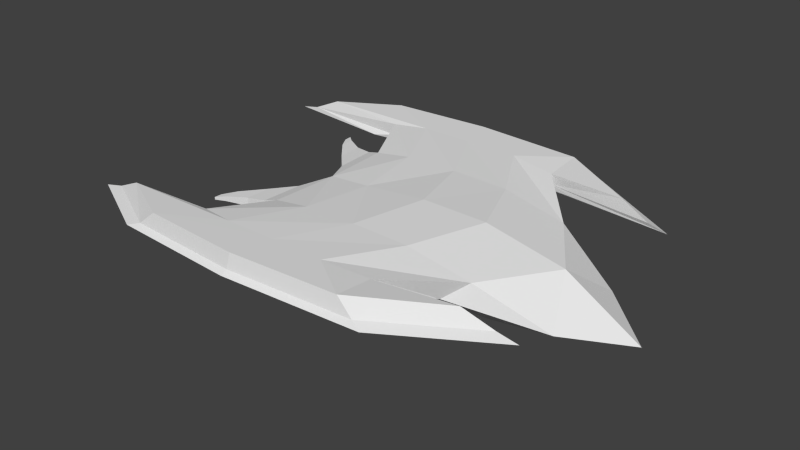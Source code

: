 # Source: boss4.blend  (saved by Blender 2.76.0; exported with 4.5.12 LTS)
import bpy
from mathutils import Matrix  # noqa: F401  (used for matrix-valued properties, if any)

bpy.ops.wm.read_factory_settings(use_empty=True)
scene = bpy.context.scene
scene.name = 'Scene'

# ---- collections
col_collection_1 = bpy.data.collections.new('Collection 1'); scene.collection.children.link(col_collection_1)

# ---- materials (node trees are filled in below, after node groups)
mat_boss4 = bpy.data.materials.new('Boss4')
mat_boss4.alpha_threshold = 0.0
mat_boss4.use_transparent_shadow = False
mat_boss4.roughness = 0.5

# ---- material node trees

# ---- world
world_world = bpy.data.worlds.new('World'); scene.world = world_world
world_world.color = (0.05088, 0.05088, 0.05088)
world_world.use_sun_shadow = False
world_world.sun_shadow_jitter_overblur = 0.0
world_world.cycles.sampling_method = 'MANUAL'
world_world.cycles.sample_map_resolution = 256

# ---- meshes
me_cube_001 = bpy.data.meshes.new('Cube.001')
me_cube_001.from_pydata([(-0.03018, -0.8117, -0.3519), (-0.08861, -1.155, 0.5674), (2.014, -0.8065, -0.3217), (1.926, -1.112, 0.3396), (-0.1383, -1.358, -0.02249), (2.991, -0.745, -0.2216), (-1.531, -0.745, -0.3215), (1.586, -1.33, 0.06638), (0.8762, -1.152, 0.5483), (0.9629, -0.8117, -0.3519), (0.7873, -1.358, -0.01341), (-1.633, -1.112, 0.05434), (-1.617, -1.142, 0.4499), (-1.006, -1.34, -0.01544), (-0.9865, -1.155, 0.5471), (-0.9285, -0.8065, -0.3455), (-0.6241, -2.237, 0.3065), (-0.6241, -2.221, 0.5753), (0.2894, -2.211, 0.5737), (1.063, -2.103, 0.5201), (1.035, -2.121, 0.3358), (-2.072, -2.106, 0.5301), (-1.475, -2.211, 0.5737), (0.2894, -2.226, 0.3055), (-2.074, -2.103, 0.3338), (-1.475, -2.226, 0.3055), (-0.7745, -2.908, 0.3483), (-0.7579, -2.853, 0.5877), (1.068, -2.744, 0.5854), (2.378, -1.957, 0.5585), (2.862, -1.87, 0.3534), (-3.499, -2.22, 0.5585), (-2.457, -2.744, 0.5854), (1.342, -2.782, 0.3466), (-3.953, -2.174, 0.3534), (-2.744, -2.782, 0.3466), (-2.556, -1.391, 0.348), (-2.563, -1.391, 0.2957), (-2.563, -1.52, 0.3479), (-2.565, -1.516, 0.3031), (-2.444, -1.407, 0.2746), (-2.44, -1.413, 0.3566), (-2.441, -1.176, 0.261), (-2.428, -1.176, 0.357), (-2.119, -0.8163, 0.3647), (-2.142, -0.8163, 0.1928), (-2.141, -1.24, 0.364), (-2.147, -1.229, 0.2173), (-1.855, -1.157, 0.1481), (-1.845, -1.175, 0.3859), (-1.847, -0.4883, 0.1084), (-1.809, -0.4883, 0.3869), (-1.709, -2.198, 0.2227), (-2.958, -2.856, 0.2755), (0.5344, -2.198, 0.2227), (1.483, -2.064, 0.2613), (-0.6275, -2.211, 0.224), (-2.472, -2.04, 0.2587), (1.524, -2.856, 0.2755), (3.191, -1.855, 0.283), (-0.7976, -2.995, 0.2774), (-4.285, -2.189, 0.283), (-0.03018, 0.8117, -0.3519), (-0.08861, 1.155, 0.5674), (2.014, 0.8065, -0.3217), (1.926, 1.112, 0.3396), (-0.1383, 1.358, -0.02249), (2.991, 0.745, -0.2216), (-1.531, 0.745, -0.3215), (1.586, 1.33, 0.06638), (0.8762, 1.152, 0.5483), (0.9629, 0.8117, -0.3519), (0.7873, 1.358, -0.01341), (-1.633, 1.112, 0.05434), (-1.617, 1.142, 0.4499), (-1.006, 1.34, -0.01544), (-0.9865, 1.155, 0.5471), (-0.9285, 0.8065, -0.3455), (-0.6241, 2.237, 0.3065), (-0.6241, 2.221, 0.5753), (0.2894, 2.211, 0.5737), (1.063, 2.103, 0.5201), (1.035, 2.121, 0.3358), (-2.072, 2.106, 0.5301), (-1.475, 2.211, 0.5737), (0.2894, 2.226, 0.3055), (-2.074, 2.103, 0.3338), (-1.475, 2.226, 0.3055), (-0.7745, 2.908, 0.3483), (-0.7579, 2.853, 0.5877), (1.068, 2.744, 0.5854), (2.378, 1.957, 0.5585), (2.862, 1.87, 0.3534), (-3.499, 2.22, 0.5585), (-2.457, 2.744, 0.5854), (1.342, 2.782, 0.3466), (-3.953, 2.174, 0.3534), (-2.744, 2.782, 0.3466), (-2.556, 1.391, 0.348), (-2.563, 1.391, 0.2957), (-2.563, 1.52, 0.3479), (-2.565, 1.516, 0.3031), (-2.444, 1.407, 0.2746), (-2.44, 1.413, 0.3566), (-2.441, 1.176, 0.261), (-2.428, 1.176, 0.357), (-2.119, 0.8163, 0.3647), (-2.142, 0.8163, 0.1928), (-2.141, 1.24, 0.364), (-2.147, 1.229, 0.2173), (-1.855, 1.157, 0.1481), (-1.845, 1.175, 0.3859), (-1.847, 0.4883, 0.1084), (-1.809, 0.4883, 0.3869), (-1.709, 2.198, 0.2227), (-2.958, 2.856, 0.2755), (0.5344, 2.198, 0.2227), (1.483, 2.064, 0.2613), (-0.6275, 2.211, 0.224), (-2.472, 2.04, 0.2587), (1.524, 2.856, 0.2755), (3.191, 1.855, 0.283), (-0.7976, 2.995, 0.2774), (-4.285, 2.189, 0.283), (-1.62, 0.0, -0.01154), (0.2415, 0.0, 0.6115), (3.875, 0.0, -0.3991), (-0.02579, 0.0, -0.5069), (-1.558, 0.0, 0.4515), (2.664, 0.0, 0.33), (2.224, 0.0, -0.5115), (1.35, 0.0, 0.6002), (0.9711, 0.0, -0.5091), (-1.57, 0.0, -0.4039), (-0.9526, 0.0, -0.4392), (-0.8469, 0.0, 0.5027)], [], [(2, 130, 126, 5), (15, 13, 11, 6), (10, 4, 0, 9), (12, 128, 51, 49), (8, 131, 125, 1), (3, 129, 131, 8), (134, 15, 6, 133), (9, 132, 130, 2), (0, 127, 132, 9), (7, 10, 9, 2), (14, 12, 21, 22), (12, 11, 24, 21), (11, 124, 133, 6), (4, 10, 23, 16), (129, 3, 5, 126), (0, 4, 13, 15), (14, 135, 128, 12), (1, 125, 135, 14), (1, 14, 22, 17), (7, 2, 5, 3), (127, 0, 15, 134), (30, 33, 58, 59), (18, 17, 27, 28), (34, 24, 57, 61), (19, 18, 28, 29), (8, 1, 17, 18), (11, 13, 25, 24), (13, 4, 16, 25), (10, 7, 20, 23), (3, 8, 18, 19), (7, 3, 19, 20), (29, 28, 33, 30), (28, 27, 26, 33), (35, 32, 31, 34), (26, 27, 32, 35), (21, 24, 34, 31), (22, 21, 31, 32), (35, 34, 61, 53), (20, 19, 29, 30), (23, 20, 55, 54), (17, 22, 32, 27), (40, 41, 38, 39), (43, 42, 37, 36), (41, 43, 36, 38), (38, 36, 37, 39), (44, 45, 42, 43), (47, 46, 41, 40), (45, 47, 40, 42), (42, 40, 39, 37), (48, 49, 46, 47), (51, 50, 45, 44), (49, 51, 44, 46), (46, 44, 43, 41), (128, 124, 50, 51), (124, 11, 48, 50), (11, 12, 49, 48), (50, 48, 47, 45), (54, 55, 59, 58), (57, 52, 53, 61), (52, 56, 60, 53), (56, 54, 58, 60), (25, 16, 56, 52), (16, 23, 54, 56), (26, 35, 53, 60), (33, 26, 60, 58), (24, 25, 52, 57), (20, 30, 59, 55), (64, 67, 126, 130), (77, 68, 73, 75), (72, 71, 62, 66), (74, 111, 113, 128), (70, 63, 125, 131), (65, 70, 131, 129), (134, 133, 68, 77), (71, 64, 130, 132), (62, 71, 132, 127), (69, 64, 71, 72), (76, 84, 83, 74), (74, 83, 86, 73), (73, 68, 133, 124), (66, 78, 85, 72), (129, 126, 67, 65), (62, 77, 75, 66), (76, 74, 128, 135), (63, 76, 135, 125), (63, 79, 84, 76), (69, 65, 67, 64), (127, 134, 77, 62), (92, 121, 120, 95), (80, 90, 89, 79), (96, 123, 119, 86), (81, 91, 90, 80), (70, 80, 79, 63), (73, 86, 87, 75), (75, 87, 78, 66), (72, 85, 82, 69), (65, 81, 80, 70), (69, 82, 81, 65), (91, 92, 95, 90), (90, 95, 88, 89), (97, 96, 93, 94), (88, 97, 94, 89), (83, 93, 96, 86), (84, 94, 93, 83), (97, 115, 123, 96), (82, 92, 91, 81), (85, 116, 117, 82), (79, 89, 94, 84), (102, 101, 100, 103), (105, 98, 99, 104), (103, 100, 98, 105), (100, 101, 99, 98), (106, 105, 104, 107), (109, 102, 103, 108), (107, 104, 102, 109), (104, 99, 101, 102), (110, 109, 108, 111), (113, 106, 107, 112), (111, 108, 106, 113), (108, 103, 105, 106), (128, 113, 112, 124), (124, 112, 110, 73), (73, 110, 111, 74), (112, 107, 109, 110), (116, 120, 121, 117), (119, 123, 115, 114), (114, 115, 122, 118), (118, 122, 120, 116), (87, 114, 118, 78), (78, 118, 116, 85), (88, 122, 115, 97), (95, 120, 122, 88), (86, 119, 114, 87), (82, 117, 121, 92)])
_uv = me_cube_001.uv_layers.new(name='UVMap')
_uv.uv.foreach_set('vector', [0.6231, 0.1807, 0.5464, 0.1594, 0.5464, 0.0, 0.6173, 0.08662, 0.6231, 0.4657, 0.6738, 0.4749, 0.6522, 0.536, 0.6173, 0.5242, 0.6756, 0.3012, 0.6756, 0.3908, 0.6236, 0.3786, 0.6236, 0.2824, 0.4625, 0.7672, 0.5225, 0.6746, 0.5141, 0.7274, 0.478, 0.783, 0.3269, 0.1735, 0.4366, 0.1275, 0.4366, 0.235, 0.3267, 0.2671, 0.3303, 0.07171, 0.436, 0.0, 0.4366, 0.1275, 0.3269, 0.1735, 0.5464, 0.4675, 0.6231, 0.4657, 0.6173, 0.5242, 0.5464, 0.5275, 0.6236, 0.2824, 0.5464, 0.2808, 0.5464, 0.1594, 0.6231, 0.1807, 0.6236, 0.3786, 0.5464, 0.3774, 0.5464, 0.2808, 0.6236, 0.2824, 0.6729, 0.2243, 0.6756, 0.3012, 0.6236, 0.2824, 0.6231, 0.1807, 0.3252, 0.3258, 0.3267, 0.387, 0.2356, 0.4318, 0.2252, 0.374, 0.201, 0.9157, 0.1637, 0.9218, 0.1824, 0.8426, 0.201, 0.8408, 0.8789, 0.8246, 0.8789, 0.9267, 0.8417, 0.9271, 0.8454, 0.8571, 0.2588, 0.7516, 0.2677, 0.8408, 0.1807, 0.7996, 0.1709, 0.7117, 0.6616, 0.6439, 0.7318, 0.7517, 0.6305, 0.7173, 0.5464, 0.6453, 0.6236, 0.3786, 0.6756, 0.3908, 0.6738, 0.4749, 0.6231, 0.4657, 0.3267, 0.3542, 0.4365, 0.3407, 0.4364, 0.4096, 0.3278, 0.4154, 0.3267, 0.2671, 0.4366, 0.235, 0.4365, 0.3407, 0.3267, 0.3542, 0.3246, 0.2387, 0.3252, 0.3258, 0.2252, 0.374, 0.2236, 0.2915, 0.2802, 0.7152, 0.2677, 0.644, 0.3188, 0.5705, 0.3188, 0.691, 0.5464, 0.3774, 0.6236, 0.3786, 0.6231, 0.4657, 0.5464, 0.4675, 0.9195, 0.9046, 0.9195, 0.7326, 0.9346, 0.744, 0.9346, 0.9326, 0.2239, 0.2029, 0.2236, 0.2915, 0.1637, 0.305, 0.1727, 0.1278, 0.9784, 0.5645, 0.9776, 0.7468, 0.9695, 0.7082, 0.9715, 0.5324, 0.2335, 0.1277, 0.2239, 0.2029, 0.1727, 0.1278, 0.2465, 0.0, 0.3241, 0.1451, 0.3246, 0.2387, 0.2236, 0.2915, 0.2239, 0.2029, 0.2677, 0.6047, 0.2523, 0.6678, 0.1637, 0.6296, 0.1696, 0.5705, 0.2523, 0.6678, 0.2588, 0.7516, 0.1709, 0.7117, 0.1637, 0.6296, 0.6063, 0.7986, 0.6661, 0.7517, 0.6661, 0.846, 0.6144, 0.8962, 0.3267, 0.0433, 0.3241, 0.1451, 0.2239, 0.2029, 0.2335, 0.1277, 0.8871, 0.5995, 0.9195, 0.5673, 0.9195, 0.6862, 0.9021, 0.6854, 0.9806, 0.4871, 0.9683, 0.3402, 0.9893, 0.3619, 1.0, 0.5324, 0.9683, 0.3402, 0.9711, 0.1742, 0.9926, 0.1695, 0.9893, 0.3619, 0.2509, 0.8638, 0.2668, 0.8408, 0.2668, 0.954, 0.251, 0.9951, 0.9926, 0.1695, 0.9711, 0.1742, 0.9775, 0.02806, 1.0, 0.0, 0.5243, 0.6747, 0.5429, 0.6746, 0.5429, 0.8569, 0.5225, 0.8132, 0.2252, 0.374, 0.2356, 0.4318, 0.2259, 0.5705, 0.1753, 0.4697, 0.8965, 0.4122, 0.9409, 0.5355, 0.9357, 0.5673, 0.8871, 0.4321, 0.1615, 0.9056, 0.1442, 0.903, 0.1415, 0.7755, 0.1615, 0.7285, 0.96, 0.9426, 0.9588, 0.8703, 0.9668, 0.827, 0.9683, 0.9189, 0.2236, 0.2915, 0.2252, 0.374, 0.1753, 0.4697, 0.1637, 0.305, 0.8974, 0.8397, 0.8896, 0.8397, 0.8897, 0.8246, 0.894, 0.8246, 0.1575, 0.5863, 0.1483, 0.5863, 0.1517, 0.5705, 0.1567, 0.5705, 0.51, 0.8359, 0.5225, 0.8167, 0.5202, 0.8409, 0.5134, 0.8513, 0.5426, 0.4275, 0.5426, 0.4392, 0.5376, 0.4393, 0.5384, 0.4278, 0.03965, 0.8705, 0.05606, 0.8705, 0.05005, 0.9003, 0.04088, 0.9003, 0.9032, 0.8731, 0.8893, 0.8731, 0.8896, 0.8397, 0.8974, 0.8397, 0.7881, 0.7918, 0.7659, 0.7588, 0.7793, 0.7279, 0.7917, 0.7464, 0.7917, 0.7464, 0.7793, 0.7279, 0.7828, 0.7124, 0.7896, 0.7224, 0.9087, 0.9019, 0.8861, 0.9019, 0.8893, 0.8731, 0.9032, 0.8731, 0.03674, 0.8408, 0.06332, 0.8408, 0.05606, 0.8705, 0.03965, 0.8705, 0.478, 0.783, 0.5141, 0.7274, 0.5192, 0.7708, 0.4969, 0.8052, 0.4969, 0.8052, 0.5192, 0.7708, 0.5225, 0.8167, 0.51, 0.8359, 0.0, 0.8859, 1.134e-08, 0.8408, 0.03674, 0.853, 0.03674, 0.8801, 0.7917, 0.8863, 0.7318, 0.7974, 0.7469, 0.7811, 0.7829, 0.8346, 0.9166, 0.9233, 0.8789, 0.9233, 0.8861, 0.9019, 0.9087, 0.9019, 0.7829, 0.8346, 0.7469, 0.7811, 0.7659, 0.7588, 0.7881, 0.7918, 0.8799, 0.5654, 0.8799, 0.658, 0.8769, 0.8246, 0.8048, 0.6511, 0.409, 0.5902, 0.3979, 0.665, 0.3291, 0.5472, 0.3859, 0.4154, 0.3979, 0.665, 0.402, 0.7697, 0.3267, 0.7569, 0.3291, 0.5472, 0.402, 0.7697, 0.409, 0.882, 0.3514, 0.9808, 0.3267, 0.7569, 0.9767, 0.805, 0.9777, 0.8875, 0.9696, 0.8873, 0.9683, 0.7823, 0.9777, 0.8875, 0.9784, 0.9762, 0.9705, 1.0, 0.9696, 0.8873, 0.906, 0.221, 0.8965, 0.4122, 0.8871, 0.4321, 0.8975, 0.2223, 0.9409, 0.01839, 0.906, 0.221, 0.8975, 0.2223, 0.9357, 0.0, 0.9776, 0.7468, 0.9767, 0.805, 0.9683, 0.7823, 0.9695, 0.7082, 0.9588, 0.8703, 0.9612, 0.6933, 0.9683, 0.6614, 0.9668, 0.827, 0.7523, 0.3553, 0.7465, 0.4494, 0.6756, 0.536, 0.6756, 0.3766, 0.7523, 0.07035, 0.7465, 0.01182, 0.7813, 0.0, 0.803, 0.06112, 0.8048, 0.2348, 0.7528, 0.2536, 0.7528, 0.1574, 0.8048, 0.1452, 0.7318, 0.62, 0.7474, 0.6043, 0.7836, 0.6599, 0.792, 0.7124, 0.5461, 0.1734, 0.5464, 0.267, 0.4366, 0.235, 0.4366, 0.1275, 0.5418, 0.07161, 0.5461, 0.1734, 0.4366, 0.1275, 0.436, 0.0, 0.6756, 0.06851, 0.6756, 0.008555, 0.7465, 0.01182, 0.7523, 0.07035, 0.7528, 0.2536, 0.7523, 0.3553, 0.6756, 0.3766, 0.6756, 0.2552, 0.7528, 0.1574, 0.7528, 0.2536, 0.6756, 0.2552, 0.6756, 0.1587, 0.802, 0.3118, 0.7523, 0.3553, 0.7528, 0.2536, 0.8048, 0.2348, 0.1617, 0.2447, 0.0617, 0.1965, 0.0723, 0.1386, 0.1637, 0.1836, 0.1415, 0.7336, 0.1415, 0.8365, 0.1229, 0.8349, 0.1041, 0.7285, 0.8417, 0.9318, 0.8086, 0.8924, 0.8048, 0.8246, 0.8417, 0.8289, 0.09516, 0.6597, 0.007219, 0.6996, 0.01697, 0.6116, 0.1041, 0.5705, 0.6616, 0.6439, 0.5464, 0.6453, 0.6305, 0.5727, 0.7318, 0.536, 0.7528, 0.1574, 0.7523, 0.07035, 0.803, 0.06112, 0.8048, 0.1452, 0.5464, 0.3541, 0.545, 0.4153, 0.4364, 0.4096, 0.4365, 0.3407, 0.5464, 0.267, 0.5464, 0.3541, 0.4365, 0.3407, 0.4366, 0.235, 0.1609, 0.3319, 0.05999, 0.279, 0.0617, 0.1965, 0.1617, 0.2447, 0.2783, 0.7152, 0.3176, 0.7324, 0.3176, 0.8478, 0.2677, 0.7671, 0.6756, 0.1587, 0.6756, 0.06851, 0.7523, 0.07035, 0.7528, 0.1574, 0.9346, 0.7608, 0.9494, 0.7326, 0.9494, 0.9212, 0.9346, 0.9328, 0.06016, 0.3676, 0.00876, 0.4426, 0.0, 0.2654, 0.05999, 0.279, 0.8001, 0.9337, 0.7926, 0.9629, 0.7965, 0.8083, 0.8032, 0.7702, 0.06988, 0.4427, 0.08252, 0.5705, 0.00876, 0.4426, 0.06016, 0.3676, 0.1604, 0.4255, 0.06016, 0.3676, 0.05999, 0.279, 0.1609, 0.3319, 0.1041, 0.8065, 0.005925, 0.8408, 0.0, 0.7816, 0.08857, 0.7435, 0.08857, 0.7435, 0.0, 0.7816, 0.007219, 0.6996, 0.09516, 0.6597, 0.6661, 0.8493, 0.6742, 0.7517, 0.726, 0.8019, 0.726, 0.8962, 0.1637, 0.5273, 0.06988, 0.4427, 0.06016, 0.3676, 0.1604, 0.4255, 0.2201, 0.8962, 0.2331, 0.8408, 0.2509, 0.8417, 0.2509, 0.9265, 0.9683, 0.6145, 0.9495, 0.6614, 0.941, 0.5133, 0.9641, 0.4868, 0.9641, 0.4868, 0.941, 0.5133, 0.9409, 0.3078, 0.964, 0.3096, 0.9427, 0.1168, 0.9495, 0.0, 0.9683, 0.04406, 0.9655, 0.1448, 0.9409, 0.3078, 0.9427, 0.1168, 0.9655, 0.1448, 0.964, 0.3096, 0.9198, 0.7326, 0.9195, 0.6107, 0.938, 0.5673, 0.938, 0.7308, 0.0617, 0.1965, 0.01183, 0.1007, 0.06265, 0.0, 0.0723, 0.1386, 0.4182, 0.5705, 0.409, 0.5506, 0.4576, 0.4154, 0.4625, 0.4472, 0.2201, 0.8408, 0.2201, 0.9931, 0.201, 0.9559, 0.2027, 0.8446, 0.9798, 0.5324, 0.988, 0.552, 0.9862, 0.6313, 0.9784, 0.5948, 0.05999, 0.279, 0.0, 0.2654, 0.01183, 0.1007, 0.0617, 0.1965, 0.1191, 0.8484, 0.1203, 0.8365, 0.1245, 0.8365, 0.1268, 0.8484, 0.1199, 0.5941, 0.1219, 0.5705, 0.1269, 0.5705, 0.1291, 0.5941, 0.7795, 0.5514, 0.7828, 0.536, 0.7896, 0.5465, 0.792, 0.5706, 0.538, 0.4154, 0.5423, 0.4159, 0.5426, 0.4275, 0.5376, 0.4275, 0.1169, 0.6366, 0.1199, 0.5941, 0.1291, 0.5941, 0.1333, 0.6366, 0.1165, 0.8775, 0.1191, 0.8484, 0.1268, 0.8484, 0.1303, 0.8775, 0.6027, 0.8462, 0.6063, 0.8916, 0.5939, 0.9101, 0.5805, 0.8792, 0.6063, 0.8916, 0.6042, 0.9156, 0.5974, 0.9257, 0.5939, 0.9101, 0.1117, 0.9061, 0.1165, 0.8775, 0.1303, 0.8775, 0.134, 0.9061, 0.1126, 0.6762, 0.1169, 0.6366, 0.1333, 0.6366, 0.1392, 0.6762, 0.7474, 0.6043, 0.7664, 0.5822, 0.7887, 0.6165, 0.7836, 0.6599, 0.7664, 0.5822, 0.7795, 0.5514, 0.792, 0.5706, 0.7887, 0.6165, 0.1041, 0.7285, 0.1126, 0.6762, 0.1392, 0.6762, 0.1483, 0.7285, 0.6063, 0.7517, 0.5975, 0.8034, 0.5615, 0.8569, 0.5464, 0.8406, 0.1041, 0.9279, 0.1117, 0.9061, 0.134, 0.9061, 0.1412, 0.9279, 0.5975, 0.8034, 0.6027, 0.8462, 0.5805, 0.8792, 0.5615, 0.8569, 0.5376, 0.6746, 0.4625, 0.5889, 0.5346, 0.4154, 0.5376, 0.582, 0.8871, 0.3906, 0.8639, 0.5654, 0.8072, 0.4337, 0.8759, 0.3159, 0.8759, 0.3159, 0.8072, 0.4337, 0.8048, 0.2239, 0.8801, 0.2112, 0.8801, 0.2112, 0.8048, 0.2239, 0.8295, 0.0, 0.8871, 0.09881, 0.7997, 0.7124, 0.792, 0.7347, 0.794, 0.6384, 0.8013, 0.6367, 0.8013, 0.6367, 0.794, 0.6384, 0.7965, 0.536, 0.8032, 0.5562, 0.4276, 0.7617, 0.4194, 0.7604, 0.409, 0.5506, 0.4182, 0.5705, 0.4625, 0.9643, 0.4576, 0.9827, 0.4194, 0.7604, 0.4276, 0.7617, 0.8032, 0.7702, 0.7965, 0.8083, 0.792, 0.7347, 0.7997, 0.7124, 0.9784, 0.5948, 0.9862, 0.6313, 0.988, 0.7748, 0.9803, 0.7471])
me_cube_001.materials.append(mat_boss4)
me_cube_001.use_remesh_preserve_volume = False
me_cube_001.use_remesh_preserve_attributes = False
me_cube_001.use_mirror_vertex_groups = False
me_cube_001.update()

# ---- objects
ob_boss4 = bpy.data.objects.new('Boss4', me_cube_001)

# ---- transforms, parenting, visibility, modifiers, constraints
ob_boss4.location = (0.0, 0.0, 0.0)
ob_boss4.lineart.crease_threshold = 0.0

# ---- collection membership
col_collection_1.objects.link(ob_boss4)

# ---- scene / render settings (as saved in the file)
scene.frame_start = 1; scene.frame_end = 250; scene.frame_set(1)
scene.render.engine = 'BLENDER_EEVEE_NEXT'
scene.render.resolution_percentage = 50
scene.render.dither_intensity = 0.0
scene.cycles.use_denoising = False
scene.cycles.samples = 10
scene.cycles.sampling_pattern = 'TABULATED_SOBOL'
scene.cycles.light_sampling_threshold = 0.0
scene.cycles.use_adaptive_sampling = False
scene.cycles.use_light_tree = False
scene.cycles.blur_glossy = 0.0
scene.cycles.pixel_filter_type = 'GAUSSIAN'
scene.cycles.sample_clamp_indirect = 0.0
scene.view_settings.view_transform = 'Standard'
bpy.context.view_layer.update()

# ---- added for rendering (the .blend has no active camera and no usable light): camera, sun
cam_auto = bpy.data.cameras.new('AutoCamera')
cam_auto.lens = 50.0
cam_auto.sensor_width = 36.0
cam_auto.clip_end = 1000.0
ob_auto_camera = bpy.data.objects.new('AutoCamera', cam_auto)
scene.collection.objects.link(ob_auto_camera)
ob_auto_camera.location = (9.21795, -11.3071, 7.58807)
ob_auto_camera.rotation_euler = (1.09748, -7.21219e-08, 0.694738)
scene.camera = ob_auto_camera
light_auto_sun = bpy.data.lights.new('AutoSun', 'SUN')
light_auto_sun.energy = 3.0
light_auto_sun.angle = 0.0523599
ob_auto_sun = bpy.data.objects.new('AutoSun', light_auto_sun)
scene.collection.objects.link(ob_auto_sun)
ob_auto_sun.rotation_euler = (0.872665, 0.174533, 0.523599)
bpy.context.view_layer.update()
